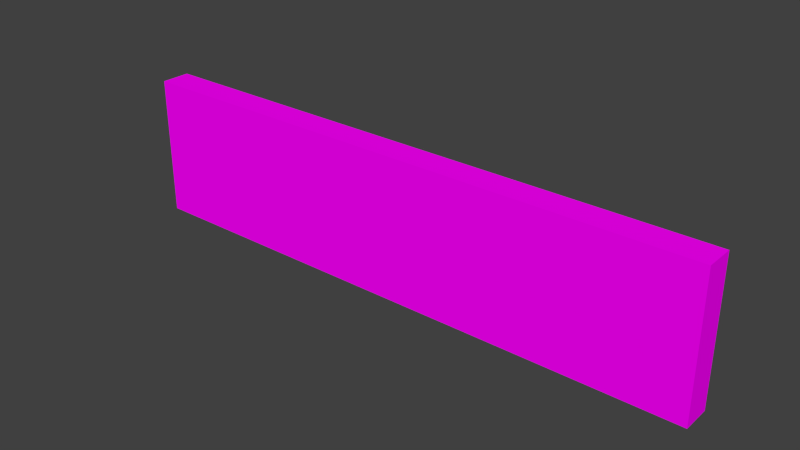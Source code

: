 # Source: arenaWall.blend  (saved by Blender 2.70.0; exported with 4.5.12 LTS)
import bpy
from mathutils import Matrix  # noqa: F401  (used for matrix-valued properties, if any)

bpy.ops.wm.read_factory_settings(use_empty=True)
scene = bpy.context.scene
scene.name = 'Scene'

# ---- collections
col_collection_1 = bpy.data.collections.new('Collection 1'); scene.collection.children.link(col_collection_1)

# ---- images (referenced by path relative to the original .blend; pixels are not part of the script)
import os
ASSET_DIR = os.environ.get("B2B_ASSET_DIR", "")  # directory of the original .blend (textures are referenced by path, not embedded)
HERE = os.path.dirname(os.path.abspath(__file__))  # packed textures are extracted next to this script under _unpacked/

def load_image(name, relpath, width, height, colorspace="sRGB"):
    """Load a texture the original file referenced (path relative to the .blend, or extracted next to this script)."""
    p = next((c for c in (os.path.join(HERE, relpath), os.path.join(ASSET_DIR, relpath)) if relpath and os.path.exists(c)), "")
    if p:
        img = bpy.data.images.load(p, check_existing=True)
        img.name = name
    else:  # same state as the original file: an image datablock whose file is absent (Cycles renders it pink)
        img = bpy.data.images.new(name, width, height)
        img.source = "FILE"
        img.filepath = "//" + (relpath or name)
    img.colorspace_settings.name = colorspace
    return img
img_metal05_jpg = load_image('metal05.jpg', 'metal05.jpg', 1024, 1024, 'sRGB')

# ---- materials (node trees are filled in below, after node groups)
mat_material_001 = bpy.data.materials.new('Material.001')
mat_material_001.alpha_threshold = 0.0
mat_material_001.roughness = 0.5
mat_material_001.line_color = (0.0, 0.0, 0.0, 1.0)

# ---- material node trees
mat_material_001.use_nodes = True; mat_material_001.node_tree.nodes.clear()
_N = mat_material_001.node_tree.nodes; _L = mat_material_001.node_tree.links
n0 = _N.new('ShaderNodeOutputMaterial'); n0.name = 'Material Output'; n0.location = (300, 300)
n1 = _N.new('ShaderNodeBsdfDiffuse'); n1.name = 'Diffuse BSDF'; n1.location = (10, 300)
n2 = _N.new('ShaderNodeTexImage'); n2.name = 'Image Texture'; n2.location = (-180, 300)
n2.width = 140
n2.image = img_metal05_jpg
_L.new(n1.outputs[0], n0.inputs[0])
_L.new(n2.outputs[0], n1.inputs[0])
n0.is_active_output = True

# ---- world
world_world = bpy.data.worlds.new('World'); scene.world = world_world
world_world.color = (0.05088, 0.05088, 0.05088)
world_world.use_sun_shadow = False
world_world.sun_shadow_jitter_overblur = 0.0
world_world.cycles.sampling_method = 'MANUAL'
world_world.cycles.sample_map_resolution = 256

# ---- meshes
me_cube = bpy.data.meshes.new('Cube')
me_cube.from_pydata([(-1.0, -1.0, -1.0), (-1.0, 1.0, -1.0), (1.0, 1.0, -1.0), (1.0, -1.0, -1.0), (-1.0, -1.0, 1.0), (-1.0, 1.0, 1.0), (1.0, 1.0, 1.0), (1.0, -1.0, 1.0)], [], [(4, 5, 1, 0), (5, 6, 2, 1), (6, 7, 3, 2), (7, 4, 0, 3), (0, 1, 2, 3), (7, 6, 5, 4)])
_uv = me_cube.uv_layers.new(name='UVMap')
_uv.uv.foreach_set('vector', [-5.704, -5.704, 6.704, -5.704, 6.704, 6.704, -5.704, 6.704, -5.704, -5.704, 6.704, -5.704, 6.704, 6.704, -5.704, 6.704, -5.704, -5.704, 6.704, -5.704, 6.704, 6.704, -5.704, 6.704, -5.704, -5.704, 6.704, -5.704, 6.704, 6.704, -5.704, 6.704, -5.704, -5.704, 6.704, -5.704, 6.704, 6.704, -5.704, 6.704, -5.704, -5.704, 6.704, -5.704, 6.704, 6.704, -5.704, 6.704])
me_cube.materials.append(mat_material_001)
me_cube.use_remesh_preserve_volume = False
me_cube.use_remesh_preserve_attributes = False
me_cube.use_mirror_vertex_groups = False
me_cube.update()

# ---- objects
ob_cube = bpy.data.objects.new('Cube', me_cube)

# ---- transforms, parenting, visibility, modifiers, constraints
ob_cube.location = (0.0, 0.0, 0.0)
ob_cube.scale = (50.0, 2.5, 12.0)
ob_cube.lineart.crease_threshold = 0.0

# ---- collection membership
col_collection_1.objects.link(ob_cube)

# ---- scene / render settings (as saved in the file)
scene.frame_start = 1; scene.frame_end = 250; scene.frame_set(1)
scene.render.engine = 'CYCLES'
scene.render.resolution_percentage = 50
scene.render.dither_intensity = 0.0
scene.cycles.use_denoising = False
scene.cycles.samples = 10
scene.cycles.sampling_pattern = 'TABULATED_SOBOL'
scene.cycles.light_sampling_threshold = 0.0
scene.cycles.use_adaptive_sampling = False
scene.cycles.use_light_tree = False
scene.cycles.blur_glossy = 0.0
scene.cycles.volume_bounces = 1
scene.cycles.pixel_filter_type = 'GAUSSIAN'
scene.cycles.sample_clamp_indirect = 0.0
scene.view_settings.view_transform = 'Standard'
bpy.context.view_layer.update()

# ---- added for rendering (the .blend has no active camera and no usable light): camera, sun
cam_auto = bpy.data.cameras.new('AutoCamera')
cam_auto.lens = 50.0
cam_auto.sensor_width = 36.0
cam_auto.clip_end = 1671.84
ob_auto_camera = bpy.data.objects.new('AutoCamera', cam_auto)
scene.collection.objects.link(ob_auto_camera)
ob_auto_camera.location = (95.2622, -114.315, 76.2098)
ob_auto_camera.rotation_euler = (1.09748, -7.21219e-08, 0.694738)
scene.camera = ob_auto_camera
light_auto_sun = bpy.data.lights.new('AutoSun', 'SUN')
light_auto_sun.energy = 3.0
light_auto_sun.angle = 0.0523599
ob_auto_sun = bpy.data.objects.new('AutoSun', light_auto_sun)
scene.collection.objects.link(ob_auto_sun)
ob_auto_sun.rotation_euler = (0.872665, 0.174533, 0.523599)
bpy.context.view_layer.update()
